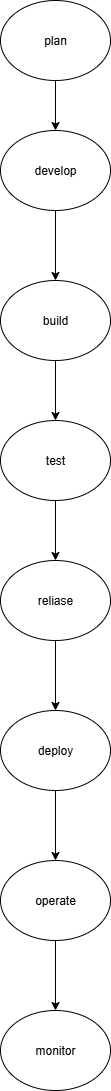

The diagram above was exported from draw.io. Its source (the exported page's mxGraphModel, read from the mxfile embedded in the PNG):
<mxGraphModel dx="1034" dy="570" grid="1" gridSize="10" guides="1" tooltips="1" connect="1" arrows="1" fold="1" page="1" pageScale="1" pageWidth="850" pageHeight="1100" math="0" shadow="0">
  <root>
    <mxCell id="0" />
    <mxCell id="1" parent="0" />
    <mxCell id="IuEQ-AVViEZHHSgOJ76H-3" value="" style="edgeStyle=orthogonalEdgeStyle;rounded=0;orthogonalLoop=1;jettySize=auto;html=1;" edge="1" parent="1" source="IuEQ-AVViEZHHSgOJ76H-1" target="IuEQ-AVViEZHHSgOJ76H-2">
      <mxGeometry relative="1" as="geometry" />
    </mxCell>
    <mxCell id="IuEQ-AVViEZHHSgOJ76H-1" value="plan" style="ellipse;whiteSpace=wrap;html=1;" vertex="1" parent="1">
      <mxGeometry x="330" y="20" width="110" height="80" as="geometry" />
    </mxCell>
    <mxCell id="IuEQ-AVViEZHHSgOJ76H-5" value="" style="edgeStyle=orthogonalEdgeStyle;rounded=0;orthogonalLoop=1;jettySize=auto;html=1;" edge="1" parent="1" source="IuEQ-AVViEZHHSgOJ76H-2" target="IuEQ-AVViEZHHSgOJ76H-4">
      <mxGeometry relative="1" as="geometry" />
    </mxCell>
    <mxCell id="IuEQ-AVViEZHHSgOJ76H-2" value="develop" style="ellipse;whiteSpace=wrap;html=1;" vertex="1" parent="1">
      <mxGeometry x="330" y="150" width="110" height="80" as="geometry" />
    </mxCell>
    <mxCell id="IuEQ-AVViEZHHSgOJ76H-7" value="" style="edgeStyle=orthogonalEdgeStyle;rounded=0;orthogonalLoop=1;jettySize=auto;html=1;" edge="1" parent="1" source="IuEQ-AVViEZHHSgOJ76H-4" target="IuEQ-AVViEZHHSgOJ76H-6">
      <mxGeometry relative="1" as="geometry" />
    </mxCell>
    <mxCell id="IuEQ-AVViEZHHSgOJ76H-4" value="build" style="ellipse;whiteSpace=wrap;html=1;" vertex="1" parent="1">
      <mxGeometry x="330" y="300" width="110" height="80" as="geometry" />
    </mxCell>
    <mxCell id="IuEQ-AVViEZHHSgOJ76H-9" value="" style="edgeStyle=orthogonalEdgeStyle;rounded=0;orthogonalLoop=1;jettySize=auto;html=1;" edge="1" parent="1" source="IuEQ-AVViEZHHSgOJ76H-6" target="IuEQ-AVViEZHHSgOJ76H-8">
      <mxGeometry relative="1" as="geometry" />
    </mxCell>
    <mxCell id="IuEQ-AVViEZHHSgOJ76H-6" value="test" style="ellipse;whiteSpace=wrap;html=1;" vertex="1" parent="1">
      <mxGeometry x="330" y="440" width="110" height="80" as="geometry" />
    </mxCell>
    <mxCell id="IuEQ-AVViEZHHSgOJ76H-11" value="" style="edgeStyle=orthogonalEdgeStyle;rounded=0;orthogonalLoop=1;jettySize=auto;html=1;" edge="1" parent="1" source="IuEQ-AVViEZHHSgOJ76H-8" target="IuEQ-AVViEZHHSgOJ76H-10">
      <mxGeometry relative="1" as="geometry" />
    </mxCell>
    <mxCell id="IuEQ-AVViEZHHSgOJ76H-8" value="reliase" style="ellipse;whiteSpace=wrap;html=1;" vertex="1" parent="1">
      <mxGeometry x="330" y="580" width="110" height="80" as="geometry" />
    </mxCell>
    <mxCell id="IuEQ-AVViEZHHSgOJ76H-13" value="" style="edgeStyle=orthogonalEdgeStyle;rounded=0;orthogonalLoop=1;jettySize=auto;html=1;" edge="1" parent="1" source="IuEQ-AVViEZHHSgOJ76H-10" target="IuEQ-AVViEZHHSgOJ76H-12">
      <mxGeometry relative="1" as="geometry" />
    </mxCell>
    <mxCell id="IuEQ-AVViEZHHSgOJ76H-10" value="deploy" style="ellipse;whiteSpace=wrap;html=1;" vertex="1" parent="1">
      <mxGeometry x="330" y="730" width="110" height="80" as="geometry" />
    </mxCell>
    <mxCell id="IuEQ-AVViEZHHSgOJ76H-15" value="" style="edgeStyle=orthogonalEdgeStyle;rounded=0;orthogonalLoop=1;jettySize=auto;html=1;" edge="1" parent="1" source="IuEQ-AVViEZHHSgOJ76H-12" target="IuEQ-AVViEZHHSgOJ76H-14">
      <mxGeometry relative="1" as="geometry" />
    </mxCell>
    <mxCell id="IuEQ-AVViEZHHSgOJ76H-12" value="operate" style="ellipse;whiteSpace=wrap;html=1;" vertex="1" parent="1">
      <mxGeometry x="330" y="880" width="110" height="80" as="geometry" />
    </mxCell>
    <mxCell id="IuEQ-AVViEZHHSgOJ76H-14" value="monitor" style="ellipse;whiteSpace=wrap;html=1;" vertex="1" parent="1">
      <mxGeometry x="330" y="1030" width="110" height="80" as="geometry" />
    </mxCell>
  </root>
</mxGraphModel>